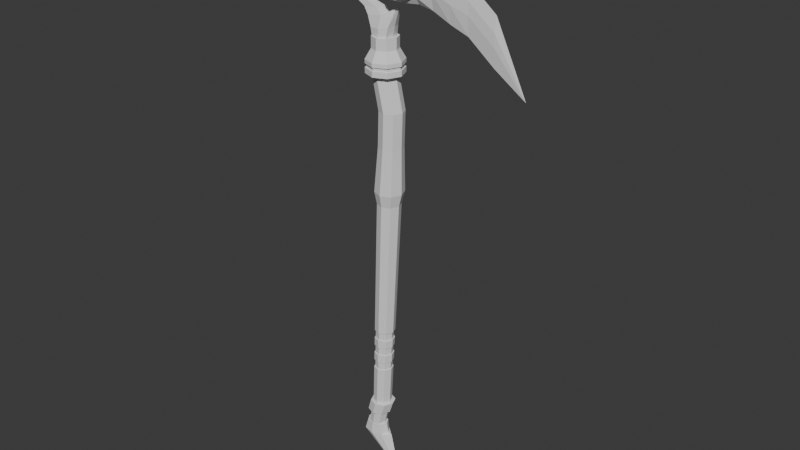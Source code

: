# Source: Scythe.blend  (saved by Blender 4.2.66; exported with 4.5.12 LTS)
import bpy
from mathutils import Matrix  # noqa: F401  (used for matrix-valued properties, if any)

bpy.ops.wm.read_factory_settings(use_empty=True)
scene = bpy.context.scene
scene.name = 'Scene'

# ---- collections
col_collection = bpy.data.collections.new('Collection'); scene.collection.children.link(col_collection)

# ---- world
world_world = bpy.data.worlds.new('World'); scene.world = world_world
world_world.use_nodes = True; world_world.node_tree.nodes.clear()
_N = world_world.node_tree.nodes; _L = world_world.node_tree.links
n0 = _N.new('ShaderNodeOutputWorld'); n0.name = 'World Output'; n0.location = (300, 300)
n1 = _N.new('ShaderNodeBackground'); n1.name = 'Background'; n1.location = (10, 300)
n1.inputs[0].default_value = (0.05088, 0.05088, 0.05088, 1.0)
_L.new(n1.outputs[0], n0.inputs[0])
n0.is_active_output = True
world_world.color = (0.05088, 0.05088, 0.05088)
world_world.sun_shadow_jitter_overblur = 0.0

# ---- meshes
me_cube_002 = bpy.data.meshes.new('Cube.002')
me_cube_002.from_pydata([(-0.2012, -0.2561, -0.3705), (-0.2601, -0.2562, -0.002738), (-0.2012, 0.2596, -0.3705), (-0.2601, 0.2597, -0.002738), (0.18, -0.2342, -0.3705), (0.2488, -0.2035, 0.05259), (0.18, 0.2376, -0.3705), (0.2488, 0.2069, 0.05259), (-0.3828, -0.2167, 0.2818), (-0.3828, 0.2201, 0.2818), (0.4064, -0.09209, 0.5113), (0.4064, 0.09554, 0.5113), (-0.00472, 0.2869, -0.4141), (0.003609, 0.3, 0.01174), (-0.00472, -0.2834, -0.4141), (0.003609, -0.2965, 0.01174), (0.03523, 0.2134, 0.3418), (0.03523, -0.2099, 0.3418), (-0.5473, -0.1599, 0.4678), (-0.5473, 0.1633, 0.4678), (-0.165, -0.1543, 0.5005), (-0.165, 0.1578, 0.5005), (-0.7967, -0.1286, 0.5927), (-0.7967, 0.1321, 0.5927), (-0.4144, -0.1438, 0.5927), (-0.4144, 0.1472, 0.5927), (-1.076, -0.1067, 0.7776), (-1.076, 0.1102, 0.7776), (-0.5846, -0.1039, 0.7776), (-0.5846, 0.1074, 0.7776), (-0.7808, -0.06865, 1.05), (-0.7808, 0.0721, 1.05), (-0.2894, -0.1092, 0.8455), (-0.2894, 0.1127, 0.8455), (-0.7808, -0.05899, 1.309), (-0.7808, 0.06245, 1.309), (0.05534, -0.06601, 1.287), (0.05534, 0.06946, 1.287), (-0.7808, -0.06387, 1.632), (-0.7808, 0.06732, 1.632), (-0.09056, -0.1893, 1.796), (-0.09056, 0.1928, 1.796), (1.077, 0.1611, 0.9799), (1.077, -0.1577, 0.9799), (1.141, 0.1556, 1.34), (1.141, -0.1522, 1.34), (-0.8385, -0.07481, 1.854), (-0.8385, 0.07826, 1.854), (-0.2894, -0.243, 2.037), (-0.2894, 0.2464, 2.037), (-0.7808, -0.1191, 2.311), (-0.7808, 0.1226, 2.311), (-0.4416, -0.446, 2.197), (-0.4416, 0.4494, 2.197), (0.7794, 0.1565, 1.645), (0.7794, -0.153, 1.645), (1.077, 0.2019, 2.037), (1.077, -0.1985, 2.037), (1.511, 0.1385, 1.198), (1.511, -0.135, 1.198), (1.511, 0.1405, 1.66), (1.511, -0.1371, 1.66), (2.038, -0.09262, 0.9599), (2.038, 0.09607, 0.9599), (2.038, 0.09607, 1.423), (2.038, -0.09262, 1.423), (2.569, 0.05317, 0.769), (2.569, -0.04972, 0.769), (2.569, 0.05317, 1.116), (2.569, -0.04972, 1.116), (-1.667, -0.09087, 1.924), (-1.667, 0.09433, 1.924), (-1.667, -0.04661, 2.304), (-1.667, 0.05006, 2.304), (-1.076, -0.07342, 1.924), (-1.371, -0.07839, 1.922), (-1.371, 0.08184, 1.922), (-1.076, 0.07687, 1.924), (-1.076, -0.06781, 2.447), (-1.371, -0.03713, 2.447), (-1.076, 0.07126, 2.447), (-1.371, 0.04058, 2.447), (-1.53, -0.02474, 2.854), (-1.786, -0.02269, 2.719), (-1.53, 0.02819, 2.854), (-1.786, 0.02615, 2.719), (-1.484, -0.1117, 1.056), (-1.484, 0.1152, 1.056), (-1.142, -0.07695, 1.302), (-1.142, 0.0804, 1.302), (-1.866, -0.05467, 1.762), (-1.866, 0.05813, 1.762), (-1.866, -0.03343, 2.443), (-1.866, 0.03689, 2.443), (-2.207, -0.1118, 1.937), (-2.207, 0.1153, 1.937), (-2.207, -0.06082, 2.443), (-2.207, 0.06427, 2.443), (-3.315, 0.001726, 1.937), (-2.682, -0.1721, 2.304), (-2.682, 0.1756, 2.304), (-1.491, -0.03108, 2.959), (-1.786, -0.02834, 2.959), (-1.491, 0.03454, 2.959), (-1.786, 0.03179, 2.959), (-2.337, 0.001726, 2.719), (-1.957, 0.03879, 2.88), (-1.957, -0.03534, 2.88), (-1.158, 0.001726, 2.719), (-1.362, 0.04085, 2.88), (-1.362, -0.03739, 2.88), (0.1659, -0.1203, 0.7559), (0.6212, -0.1599, 0.7559), (0.7789, -0.4357, 1.181), (0.4171, -0.3002, 1.164), (0.4171, 0.3036, 1.164), (0.7789, 0.4392, 1.181), (0.6212, 0.1634, 0.7559), (0.1659, 0.1238, 0.7559), (3.342, 0.05317, 0.153), (3.342, -0.04972, 0.153), (3.342, 0.05317, 0.5), (3.342, -0.04972, 0.5), (-0.2172, 0.001726, -0.4141), (-0.3097, 0.001726, -0.002738), (0.1953, 0.001726, -0.4141), (0.3074, 0.001726, 0.07074), (-0.3828, 0.001726, 0.2818), (0.4657, 0.001726, 0.5865), (0.03523, 0.001726, 0.3418), (0.000683, 0.001726, -0.4738), (-0.5473, 0.001726, 0.4678), (-0.165, 0.001726, 0.5005), (-0.7967, 0.001726, 0.5927), (-0.4144, 0.001726, 0.5927), (-1.264, 0.001726, 0.6968), (-0.5846, 0.001726, 0.7776), (-0.7808, 0.001726, 1.05), (-0.2894, 0.001726, 0.8455), (-0.7808, 0.001726, 1.309), (-0.7808, 0.001726, 1.632), (1.077, 0.001726, 0.7556), (-0.8385, 0.001726, 1.854), (0.2798, 0.001726, 2.246), (-0.7808, 0.001726, 2.311), (-0.4416, 0.001726, 2.197), (1.077, 0.001726, 2.456), (1.511, 0.001726, 0.6742), (1.511, 0.001726, 2.079), (2.038, 0.001726, 0.4366), (2.038, 0.001726, 1.841), (2.569, 0.001726, 0.2456), (2.569, 0.001726, 1.535), (-1.667, 0.001726, 1.924), (-1.667, 0.001726, 2.304), (-1.076, 0.001726, 2.447), (-1.371, 0.001726, 2.447), (-1.076, 0.001726, 1.924), (-1.371, 0.001726, 1.922), (-1.53, 0.001726, 2.854), (-1.786, 0.001726, 2.719), (-1.681, 0.001726, 0.8852), (-1.171, 0.001726, 1.493), (-1.864, 0.001726, 1.411), (-1.866, 0.001726, 2.443), (-2.207, 0.001726, 1.937), (-2.207, 0.001726, 2.443), (-2.682, 0.001726, 2.426), (-1.491, 0.001726, 2.959), (-1.786, 0.001726, 2.959), (-1.957, 0.001726, 2.88), (-1.362, 0.001726, 2.88), (0.1659, 0.001726, 0.7559), (0.6212, 0.001726, 0.7559), (3.342, 0.001726, -0.3703), (3.342, 0.001726, 0.9186), (4.263, 0.001726, -0.9919), (-0.7808, 0.06728, 1.18), (-0.117, 0.09108, 1.066), (-0.7808, -0.06382, 1.18), (-0.117, -0.08762, 1.066), (1.109, 0.1584, 1.16), (1.109, -0.1549, 1.16), (0.2915, 0.3454, 0.8883), (0.7001, 0.4757, 0.8966), (0.2915, -0.342, 0.8883), (0.7001, -0.4723, 0.8966), (-0.7808, 0.001726, 1.18), (-1.106, -0.1713, 2.005), (-1.048, -0.1713, 2.216), (-1.048, 0.1748, 2.216), (-1.106, 0.1748, 2.005), (-1.343, 0.1748, 2.158), (-1.343, -0.1713, 2.158), (0.1929, 0.001726, 1.336), (0.09075, 0.001726, 1.692), (0.9525, 0.001726, 1.373), (0.6996, 0.001726, 1.587), (0.4461, 0.001726, 1.344), (0.6993, 0.001726, 1.362)], [], [(123, 124, 3, 2), (12, 13, 7, 6), (125, 126, 5, 4), (14, 15, 1, 0), (130, 125, 4, 14), (15, 5, 10, 17), (129, 16, 21, 132), (13, 3, 9, 16), (126, 7, 11, 128), (124, 1, 8, 127), (7, 13, 16, 11), (128, 129, 17, 10), (1, 15, 17, 8), (123, 130, 14, 0), (4, 5, 15, 14), (2, 3, 13, 12), (18, 20, 24, 22), (127, 8, 18, 131), (8, 17, 20, 18), (16, 9, 19, 21), (25, 23, 27, 29), (21, 19, 23, 25), (131, 18, 22, 133), (132, 21, 25, 134), (136, 29, 33, 138), (133, 22, 26, 135), (134, 25, 29, 136), (22, 24, 28, 26), (178, 177, 35, 37), (26, 28, 32, 30), (29, 27, 31, 33), (135, 26, 30, 137), (37, 35, 39, 41), (187, 179, 34, 139), (186, 112, 43, 182), (179, 180, 36, 34), (195, 41, 54, 197), (139, 34, 86, 161), (194, 37, 41, 195), (34, 36, 40, 38), (60, 58, 44, 54), (184, 116, 44, 181), (199, 113, 45, 196), (173, 117, 42, 141), (158, 75, 70, 153), (38, 40, 48, 46), (41, 39, 47, 49), (140, 38, 46, 142), (145, 144, 50, 52), (143, 49, 53, 145), (46, 48, 52, 50), (49, 47, 51, 53), (48, 40, 55, 57), (143, 48, 57, 146), (41, 49, 56, 54), (141, 42, 58, 147), (146, 57, 61, 148), (56, 60, 54), (44, 58, 42, 181), (196, 197, 54, 44), (148, 61, 65, 150), (57, 55, 61), (59, 61, 55, 45), (43, 59, 45, 182), (63, 64, 68, 66), (58, 60, 64, 63), (61, 59, 62, 65), (147, 58, 63, 149), (151, 66, 119, 174), (149, 63, 66, 151), (65, 62, 67, 69), (150, 65, 69, 152), (154, 73, 93, 164), (75, 79, 72, 70), (156, 81, 73, 154), (81, 76, 71, 73), (47, 77, 192, 191), (80, 77, 76, 81), (144, 51, 80, 155), (156, 79, 83, 160), (77, 80, 192), (74, 78, 79, 75), (142, 46, 74, 157), (157, 74, 75, 158), (159, 84, 108), (80, 81, 85, 84), (79, 78, 82, 83), (155, 80, 84, 159), (161, 86, 88, 162), (34, 38, 88, 86), (39, 35, 87, 89), (140, 39, 89, 162), (93, 91, 95, 97), (70, 72, 92, 90), (153, 70, 90, 163), (73, 71, 91, 93), (94, 96, 99, 98), (164, 93, 97, 166), (90, 92, 96, 94), (163, 90, 94, 165), (98, 99, 167), (165, 94, 98), (97, 95, 98, 100), (166, 97, 100, 167), (168, 103, 104, 169), (83, 82, 101, 102), (169, 104, 106, 170), (84, 85, 104, 103), (105, 107, 170), (83, 102, 107, 105), (160, 83, 105), (104, 85, 105, 106), (108, 109, 171), (84, 103, 109, 108), (168, 101, 110, 171), (101, 82, 108, 110), (138, 33, 118, 172), (172, 118, 117, 173), (194, 36, 114, 198), (198, 114, 113, 199), (178, 37, 115, 183), (183, 115, 116, 184), (180, 32, 111, 185), (185, 111, 112, 186), (122, 120, 176), (69, 67, 120, 122), (152, 69, 122, 175), (66, 68, 121, 119), (68, 152, 175, 121), (174, 119, 176), (111, 172, 173, 112), (32, 138, 172, 111), (103, 168, 171, 109), (108, 171, 110), (85, 160, 105), (105, 170, 106), (102, 169, 170, 107), (101, 168, 169, 102), (96, 166, 167, 99), (95, 165, 98), (98, 167, 100), (91, 163, 165, 95), (92, 164, 166, 96), (71, 153, 163, 91), (38, 140, 162, 88), (87, 161, 162, 89), (78, 155, 159, 82), (82, 159, 108), (77, 157, 158, 76), (47, 142, 157, 77), (81, 156, 160, 85), (50, 144, 155, 78), (79, 156, 154, 72), (72, 154, 164, 92), (64, 150, 152, 68), (62, 149, 151, 67), (67, 151, 174, 120), (59, 147, 149, 62), (60, 148, 150, 64), (56, 146, 148, 60), (43, 141, 147, 59), (49, 143, 146, 56), (48, 143, 145, 52), (53, 51, 144, 145), (39, 140, 142, 47), (76, 158, 153, 71), (112, 173, 141, 43), (35, 139, 161, 87), (177, 187, 139, 35), (27, 135, 137, 31), (24, 134, 136, 28), (23, 133, 135, 27), (28, 136, 138, 32), (20, 132, 134, 24), (19, 131, 133, 23), (9, 127, 131, 19), (2, 12, 130, 123), (11, 16, 129, 128), (3, 124, 127, 9), (5, 126, 128, 10), (17, 129, 132, 20), (12, 6, 125, 130), (6, 7, 126, 125), (0, 1, 124, 123), (175, 122, 176), (121, 175, 176), (119, 121, 176), (120, 174, 176), (31, 137, 187, 177), (114, 185, 186, 113), (36, 180, 185, 114), (118, 183, 184, 117), (33, 178, 183, 118), (117, 184, 181, 42), (30, 32, 180, 179), (113, 186, 182, 45), (137, 30, 179, 187), (33, 31, 177, 178), (190, 191, 192), (188, 189, 193), (80, 51, 190, 192), (51, 47, 191, 190), (50, 78, 193, 189), (74, 46, 188, 193), (46, 50, 189, 188), (78, 74, 193), (115, 198, 199, 116), (37, 194, 198, 115), (45, 55, 197, 196), (116, 199, 196, 44), (36, 194, 195, 40), (40, 195, 197, 55)])
_uv = me_cube_002.uv_layers.new(name='UVMap')
_uv.uv.foreach_set('vector', [0.375, 0.125, 0.625, 0.125, 0.625, 0.25, 0.375, 0.25, 0.375, 0.4475, 0.625, 0.4475, 0.625, 0.5, 0.375, 0.5, 0.375, 0.625, 0.625, 0.625, 0.625, 0.75, 0.375, 0.75, 0.375, 0.8025, 0.625, 0.8025, 0.625, 1.0, 0.375, 1.0, 0.3225, 0.625, 0.375, 0.625, 0.375, 0.75, 0.3225, 0.75, 0.625, 0.8025, 0.625, 0.75, 0.625, 0.75, 0.625, 0.8025, 0.6775, 0.625, 0.6775, 0.5, 0.6775, 0.5, 0.6775, 0.625, 0.625, 0.4475, 0.625, 0.25, 0.625, 0.25, 0.625, 0.4475, 0.625, 0.625, 0.625, 0.5, 0.625, 0.5, 0.625, 0.625, 0.625, 0.125, 0.625, 0.0, 0.625, 0.0, 0.625, 0.125, 0.625, 0.5, 0.625, 0.4475, 0.625, 0.4475, 0.625, 0.5, 0.625, 0.625, 0.6775, 0.625, 0.6775, 0.75, 0.625, 0.75, 0.625, 1.0, 0.625, 0.8025, 0.625, 0.8025, 0.625, 1.0, 0.125, 0.625, 0.3225, 0.625, 0.3225, 0.75, 0.125, 0.75, 0.375, 0.75, 0.625, 0.75, 0.625, 0.8025, 0.375, 0.8025, 0.375, 0.25, 0.625, 0.25, 0.625, 0.4475, 0.375, 0.4475, 0.625, 1.0, 0.625, 0.8025, 0.625, 0.8025, 0.625, 1.0, 0.625, 0.125, 0.625, 0.0, 0.625, 0.0, 0.625, 0.125, 0.625, 1.0, 0.625, 0.8025, 0.625, 0.8025, 0.625, 1.0, 0.625, 0.4475, 0.625, 0.25, 0.625, 0.25, 0.625, 0.4475, 0.625, 0.4475, 0.625, 0.25, 0.625, 0.25, 0.625, 0.4475, 0.625, 0.4475, 0.625, 0.25, 0.625, 0.25, 0.625, 0.4475, 0.625, 0.125, 0.625, 0.0, 0.625, 0.0, 0.625, 0.125, 0.6775, 0.625, 0.6775, 0.5, 0.6775, 0.5, 0.6775, 0.625, 0.6775, 0.625, 0.6775, 0.5, 0.6775, 0.5, 0.6775, 0.625, 0.625, 0.125, 0.625, 0.0, 0.625, 0.0, 0.625, 0.125, 0.6775, 0.625, 0.6775, 0.5, 0.6775, 0.5, 0.6775, 0.625, 0.625, 1.0, 0.625, 0.8025, 0.625, 0.8025, 0.625, 1.0, 0.625, 0.4475, 0.625, 0.25, 0.625, 0.25, 0.625, 0.4475, 0.625, 1.0, 0.625, 0.8025, 0.625, 0.8025, 0.625, 1.0, 0.625, 0.4475, 0.625, 0.25, 0.625, 0.25, 0.625, 0.4475, 0.625, 0.125, 0.625, 0.0, 0.625, 0.0, 0.625, 0.125, 0.625, 0.4475, 0.625, 0.25, 0.625, 0.25, 0.625, 0.4475, 0.625, 0.125, 0.625, 0.0, 0.625, 0.0, 0.625, 0.125, 0.625, 0.8025, 0.625, 0.8025, 0.625, 0.8025, 0.625, 0.8025, 0.625, 1.0, 0.625, 0.8025, 0.625, 0.8025, 0.625, 1.0, 0.6775, 0.625, 0.6775, 0.5, 0.6775, 0.5, 0.6775, 0.625, 0.625, 0.125, 0.625, 0.0, 0.625, 0.0, 0.625, 0.125, 0.6775, 0.625, 0.6775, 0.5, 0.6775, 0.5, 0.6775, 0.625, 0.625, 1.0, 0.625, 0.8025, 0.625, 0.8025, 0.625, 1.0, 0.6775, 0.5, 0.6775, 0.5, 0.6775, 0.5, 0.625, 0.4475, 0.625, 0.4475, 0.625, 0.4475, 0.625, 0.4475, 0.625, 0.4475, 0.6775, 0.625, 0.6775, 0.75, 0.6775, 0.75, 0.6775, 0.625, 0.6775, 0.625, 0.6775, 0.5, 0.6775, 0.5, 0.6775, 0.625, 0.625, 0.125, 0.625, 0.0, 0.625, 0.0, 0.625, 0.125, 0.625, 1.0, 0.625, 0.8025, 0.625, 0.8025, 0.625, 1.0, 0.625, 0.4475, 0.625, 0.25, 0.625, 0.25, 0.625, 0.4475, 0.625, 0.125, 0.625, 0.0, 0.625, 0.0, 0.625, 0.125, 0.6775, 0.625, 0.875, 0.625, 0.875, 0.75, 0.6775, 0.75, 0.6775, 0.625, 0.6775, 0.5, 0.6775, 0.5, 0.6775, 0.625, 0.625, 1.0, 0.625, 0.8025, 0.625, 0.8025, 0.625, 1.0, 0.625, 0.4475, 0.625, 0.25, 0.625, 0.25, 0.625, 0.4475, 0.625, 0.8025, 0.625, 0.8025, 0.625, 0.8025, 0.625, 0.8025, 0.6775, 0.625, 0.6775, 0.75, 0.6775, 0.75, 0.6775, 0.625, 0.625, 0.4475, 0.625, 0.4475, 0.625, 0.4475, 0.625, 0.4475, 0.6775, 0.625, 0.6775, 0.5, 0.6775, 0.5, 0.6775, 0.625, 0.6775, 0.625, 0.6775, 0.75, 0.6775, 0.75, 0.6775, 0.625, 0.6775, 0.5, 0.6775, 0.5, 0.625, 0.4475, 0.6775, 0.5, 0.6775, 0.5, 0.6775, 0.5, 0.6775, 0.5, 0.6775, 0.625, 0.6775, 0.625, 0.6775, 0.5, 0.6775, 0.5, 0.6775, 0.625, 0.6775, 0.75, 0.6775, 0.75, 0.6775, 0.625, 0.6775, 0.75, 0.625, 0.8025, 0.6775, 0.75, 0.6775, 0.75, 0.6775, 0.75, 0.625, 0.8025, 0.6775, 0.75, 0.6775, 0.75, 0.6775, 0.75, 0.6775, 0.75, 0.6775, 0.75, 0.6775, 0.5, 0.6775, 0.5, 0.6775, 0.5, 0.6775, 0.5, 0.6775, 0.5, 0.6775, 0.5, 0.6775, 0.5, 0.6775, 0.5, 0.6775, 0.75, 0.6775, 0.75, 0.6775, 0.75, 0.6775, 0.75, 0.6775, 0.625, 0.6775, 0.5, 0.6775, 0.5, 0.6775, 0.625, 0.6775, 0.625, 0.6775, 0.5, 0.6775, 0.5, 0.6775, 0.625, 0.6775, 0.625, 0.6775, 0.5, 0.6775, 0.5, 0.6775, 0.625, 0.6775, 0.75, 0.6775, 0.75, 0.6775, 0.75, 0.6775, 0.75, 0.6775, 0.625, 0.6775, 0.75, 0.6775, 0.75, 0.6775, 0.625, 0.875, 0.625, 0.875, 0.5, 0.875, 0.5, 0.875, 0.625, 0.625, 1.0, 0.625, 1.0, 0.625, 1.0, 0.625, 1.0, 0.875, 0.625, 0.875, 0.5, 0.875, 0.5, 0.875, 0.625, 0.625, 0.25, 0.625, 0.25, 0.625, 0.25, 0.625, 0.25, 0.625, 0.25, 0.625, 0.25, 0.625, 0.25, 0.625, 0.25, 0.625, 0.25, 0.625, 0.25, 0.625, 0.25, 0.625, 0.25, 0.875, 0.625, 0.875, 0.5, 0.875, 0.5, 0.875, 0.625, 0.875, 0.625, 0.875, 0.75, 0.875, 0.75, 0.875, 0.625, 0.625, 0.25, 0.625, 0.25, 0.625, 0.25, 0.625, 1.0, 0.625, 1.0, 0.625, 1.0, 0.625, 1.0, 0.625, 0.125, 0.625, 0.0, 0.625, 0.0, 0.625, 0.125, 0.625, 0.125, 0.625, 0.0, 0.625, 0.0, 0.625, 0.125, 0.875, 0.625, 0.875, 0.5, 0.875, 0.625, 0.625, 0.25, 0.625, 0.25, 0.625, 0.25, 0.625, 0.25, 0.625, 1.0, 0.625, 1.0, 0.625, 1.0, 0.625, 1.0, 0.875, 0.625, 0.875, 0.5, 0.875, 0.5, 0.875, 0.625, 0.625, 0.125, 0.625, 0.0, 0.625, 0.0, 0.625, 0.125, 0.625, 1.0, 0.625, 1.0, 0.625, 1.0, 0.625, 1.0, 0.625, 0.25, 0.625, 0.25, 0.625, 0.25, 0.625, 0.25, 0.625, 0.125, 0.625, 0.25, 0.625, 0.25, 0.625, 0.125, 0.625, 0.25, 0.625, 0.25, 0.625, 0.25, 0.625, 0.25, 0.625, 1.0, 0.625, 1.0, 0.625, 1.0, 0.625, 1.0, 0.625, 0.125, 0.625, 0.0, 0.625, 0.0, 0.625, 0.125, 0.625, 0.25, 0.625, 0.25, 0.625, 0.25, 0.625, 0.25, 0.625, 1.0, 0.625, 1.0, 0.625, 1.0, 0.625, 1.0, 0.875, 0.625, 0.875, 0.5, 0.875, 0.5, 0.875, 0.625, 0.625, 1.0, 0.625, 1.0, 0.625, 1.0, 0.625, 1.0, 0.625, 0.125, 0.625, 0.0, 0.625, 0.0, 0.625, 0.125, 0.625, 0.0, 0.625, 0.0, 0.625, 0.125, 0.625, 0.125, 0.625, 0.0, 0.625, 0.125, 0.625, 0.25, 0.625, 0.25, 0.625, 0.25, 0.625, 0.25, 0.875, 0.625, 0.875, 0.5, 0.875, 0.5, 0.875, 0.625, 0.875, 0.625, 0.875, 0.5, 0.875, 0.5, 0.875, 0.625, 0.625, 1.0, 0.625, 1.0, 0.625, 1.0, 0.625, 1.0, 0.875, 0.625, 0.875, 0.5, 0.875, 0.5, 0.875, 0.625, 0.625, 0.25, 0.625, 0.25, 0.625, 0.25, 0.625, 0.25, 0.875, 0.75, 0.875, 0.75, 0.875, 0.625, 0.625, 1.0, 0.625, 1.0, 0.625, 1.0, 0.625, 1.0, 0.875, 0.625, 0.875, 0.75, 0.875, 0.625, 0.625, 0.25, 0.625, 0.25, 0.625, 0.25, 0.625, 0.25, 0.875, 0.5, 0.875, 0.5, 0.875, 0.625, 0.625, 0.25, 0.625, 0.25, 0.625, 0.25, 0.625, 0.25, 0.875, 0.625, 0.875, 0.75, 0.875, 0.75, 0.875, 0.625, 0.625, 1.0, 0.625, 1.0, 0.625, 1.0, 0.625, 1.0, 0.6775, 0.625, 0.6775, 0.5, 0.6775, 0.5, 0.6775, 0.625, 0.6775, 0.625, 0.6775, 0.5, 0.6775, 0.5, 0.6775, 0.625, 0.6775, 0.625, 0.6775, 0.75, 0.6775, 0.75, 0.6775, 0.625, 0.6775, 0.625, 0.6775, 0.75, 0.6775, 0.75, 0.6775, 0.625, 0.625, 0.4475, 0.625, 0.4475, 0.625, 0.4475, 0.625, 0.4475, 0.625, 0.4475, 0.625, 0.4475, 0.625, 0.4475, 0.625, 0.4475, 0.625, 0.8025, 0.625, 0.8025, 0.625, 0.8025, 0.625, 0.8025, 0.625, 0.8025, 0.625, 0.8025, 0.625, 0.8025, 0.625, 0.8025, 0.6775, 0.75, 0.6775, 0.75, 0.6775, 0.75, 0.6775, 0.75, 0.6775, 0.75, 0.6775, 0.75, 0.6775, 0.75, 0.6775, 0.625, 0.6775, 0.75, 0.6775, 0.75, 0.6775, 0.625, 0.6775, 0.5, 0.6775, 0.5, 0.6775, 0.5, 0.6775, 0.5, 0.6775, 0.5, 0.6775, 0.625, 0.6775, 0.625, 0.6775, 0.5, 0.6775, 0.625, 0.6775, 0.5, 0.6775, 0.625, 0.6775, 0.75, 0.6775, 0.625, 0.6775, 0.625, 0.6775, 0.75, 0.6775, 0.75, 0.6775, 0.625, 0.6775, 0.625, 0.6775, 0.75, 0.875, 0.5, 0.875, 0.625, 0.875, 0.625, 0.875, 0.5, 0.875, 0.625, 0.875, 0.625, 0.875, 0.75, 0.875, 0.5, 0.875, 0.625, 0.875, 0.5, 0.875, 0.625, 0.875, 0.625, 0.875, 0.5, 0.875, 0.75, 0.875, 0.625, 0.875, 0.625, 0.875, 0.75, 0.875, 0.75, 0.875, 0.625, 0.875, 0.625, 0.875, 0.75, 0.875, 0.75, 0.875, 0.625, 0.875, 0.625, 0.875, 0.75, 0.625, 0.25, 0.625, 0.125, 0.625, 0.25, 0.625, 0.125, 0.625, 0.125, 0.625, 0.25, 0.625, 0.25, 0.625, 0.125, 0.625, 0.125, 0.625, 0.25, 0.875, 0.75, 0.875, 0.625, 0.875, 0.625, 0.875, 0.75, 0.625, 0.25, 0.625, 0.125, 0.625, 0.125, 0.625, 0.25, 0.625, 0.0, 0.625, 0.125, 0.625, 0.125, 0.625, 0.0, 0.625, 0.25, 0.625, 0.125, 0.625, 0.125, 0.625, 0.25, 0.875, 0.75, 0.875, 0.625, 0.875, 0.625, 0.875, 0.75, 0.875, 0.75, 0.875, 0.625, 0.875, 0.75, 0.625, 0.25, 0.625, 0.125, 0.625, 0.125, 0.625, 0.25, 0.625, 0.25, 0.625, 0.125, 0.625, 0.125, 0.625, 0.25, 0.875, 0.5, 0.875, 0.625, 0.875, 0.625, 0.875, 0.5, 0.875, 0.75, 0.875, 0.625, 0.875, 0.625, 0.875, 0.75, 0.875, 0.75, 0.875, 0.625, 0.875, 0.625, 0.875, 0.75, 0.875, 0.75, 0.875, 0.625, 0.875, 0.625, 0.875, 0.75, 0.6775, 0.5, 0.6775, 0.625, 0.6775, 0.625, 0.6775, 0.5, 0.6775, 0.75, 0.6775, 0.625, 0.6775, 0.625, 0.6775, 0.75, 0.6775, 0.75, 0.6775, 0.625, 0.6775, 0.625, 0.6775, 0.75, 0.6775, 0.75, 0.6775, 0.625, 0.6775, 0.625, 0.6775, 0.75, 0.6775, 0.5, 0.6775, 0.625, 0.6775, 0.625, 0.6775, 0.5, 0.6775, 0.5, 0.6775, 0.625, 0.6775, 0.625, 0.6775, 0.5, 0.6775, 0.75, 0.6775, 0.625, 0.6775, 0.625, 0.6775, 0.75, 0.6775, 0.5, 0.6775, 0.625, 0.6775, 0.625, 0.6775, 0.5, 0.6775, 0.75, 0.6775, 0.625, 0.6775, 0.625, 0.6775, 0.75, 0.6775, 0.5, 0.875, 0.5, 0.875, 0.625, 0.6775, 0.625, 0.625, 0.25, 0.625, 0.125, 0.625, 0.125, 0.625, 0.25, 0.625, 0.25, 0.625, 0.125, 0.625, 0.125, 0.625, 0.25, 0.6775, 0.75, 0.6775, 0.625, 0.6775, 0.625, 0.6775, 0.75, 0.625, 0.25, 0.625, 0.125, 0.625, 0.125, 0.625, 0.25, 0.625, 0.25, 0.625, 0.125, 0.625, 0.125, 0.625, 0.25, 0.625, 0.25, 0.625, 0.125, 0.625, 0.125, 0.625, 0.25, 0.6775, 0.75, 0.6775, 0.625, 0.6775, 0.625, 0.6775, 0.75, 0.625, 0.25, 0.625, 0.125, 0.625, 0.125, 0.625, 0.25, 0.6775, 0.75, 0.6775, 0.625, 0.6775, 0.625, 0.6775, 0.75, 0.6775, 0.75, 0.6775, 0.625, 0.6775, 0.625, 0.6775, 0.75, 0.625, 0.25, 0.625, 0.125, 0.625, 0.125, 0.625, 0.25, 0.625, 0.25, 0.625, 0.125, 0.625, 0.125, 0.625, 0.25, 0.125, 0.5, 0.3225, 0.5, 0.3225, 0.625, 0.125, 0.625, 0.625, 0.5, 0.6775, 0.5, 0.6775, 0.625, 0.625, 0.625, 0.625, 0.25, 0.625, 0.125, 0.625, 0.125, 0.625, 0.25, 0.625, 0.75, 0.625, 0.625, 0.625, 0.625, 0.625, 0.75, 0.6775, 0.75, 0.6775, 0.625, 0.6775, 0.625, 0.6775, 0.75, 0.3225, 0.5, 0.375, 0.5, 0.375, 0.625, 0.3225, 0.625, 0.375, 0.5, 0.625, 0.5, 0.625, 0.625, 0.375, 0.625, 0.375, 0.0, 0.625, 0.0, 0.625, 0.125, 0.375, 0.125, 0.6775, 0.625, 0.6775, 0.75, 0.6775, 0.625, 0.6775, 0.5, 0.6775, 0.625, 0.6775, 0.5, 0.6775, 0.5, 0.6775, 0.5, 0.6775, 0.5, 0.6775, 0.75, 0.6775, 0.625, 0.6775, 0.75, 0.625, 0.25, 0.625, 0.125, 0.625, 0.125, 0.625, 0.25, 0.625, 0.8025, 0.625, 0.8025, 0.625, 0.8025, 0.625, 0.8025, 0.625, 0.8025, 0.625, 0.8025, 0.625, 0.8025, 0.625, 0.8025, 0.625, 0.4475, 0.625, 0.4475, 0.625, 0.4475, 0.625, 0.4475, 0.625, 0.4475, 0.625, 0.4475, 0.625, 0.4475, 0.625, 0.4475, 0.625, 0.4475, 0.625, 0.4475, 0.625, 0.4475, 0.625, 0.4475, 0.625, 1.0, 0.625, 0.8025, 0.625, 0.8025, 0.625, 1.0, 0.625, 0.8025, 0.625, 0.8025, 0.625, 0.8025, 0.625, 0.8025, 0.625, 0.125, 0.625, 0.0, 0.625, 0.0, 0.625, 0.125, 0.625, 0.4475, 0.625, 0.25, 0.625, 0.25, 0.625, 0.4475, 0.625, 0.25, 0.625, 0.25, 0.625, 0.25, 0.625, 1.0, 0.625, 1.0, 0.625, 1.0, 0.875, 0.5, 0.875, 0.5, 0.875, 0.5, 0.875, 0.5, 0.625, 0.25, 0.625, 0.25, 0.625, 0.25, 0.625, 0.25, 0.875, 0.75, 0.875, 0.75, 0.875, 0.75, 0.875, 0.75, 0.625, 0.0, 0.625, 0.0, 0.625, 0.0, 0.625, 0.0, 0.625, 1.0, 0.625, 1.0, 0.625, 1.0, 0.625, 1.0, 0.625, 1.0, 0.625, 1.0, 0.625, 1.0, 0.6775, 0.5, 0.6775, 0.625, 0.6775, 0.625, 0.6775, 0.5, 0.6775, 0.5, 0.6775, 0.625, 0.6775, 0.625, 0.6775, 0.5, 0.6775, 0.75, 0.6775, 0.75, 0.6775, 0.625, 0.6775, 0.625, 0.6775, 0.5, 0.6775, 0.625, 0.6775, 0.625, 0.6775, 0.5, 0.6775, 0.75, 0.6775, 0.625, 0.6775, 0.625, 0.6775, 0.75, 0.6775, 0.75, 0.6775, 0.625, 0.6775, 0.625, 0.6775, 0.75])
me_cube_002.update()
me_circle = bpy.data.meshes.new('Circle')
me_circle.from_pydata([(0.0, 0.5292, -0.4016), (-0.3742, 0.3742, -0.4016), (-0.5292, 4.948e-09, -0.4016), (-0.3742, -0.3742, -0.4016), (0.0, -0.5292, -0.4016), (0.3742, -0.3742, -0.4016), (0.5292, 4.948e-09, -0.4016), (0.3742, 0.3742, -0.4016), (0.0, 0.5292, -0.03167), (-0.3742, 0.3742, -0.03167), (-0.5292, 4.948e-09, -0.03167), (-0.3742, -0.3742, -0.03167), (0.0, -0.5292, -0.03167), (0.3742, -0.3742, -0.03167), (0.5292, 4.948e-09, -0.03167), (0.3742, 0.3742, -0.03167), (0.0, 0.3657, 0.2525), (-0.2586, 0.2586, 0.2525), (-0.3657, 4.948e-09, 0.2525), (-0.2586, -0.2586, 0.2525), (0.0, -0.3657, 0.2525), (0.2586, -0.2586, 0.2525), (0.3657, 4.948e-09, 0.2525), (0.2586, 0.2586, 0.2525), (0.0, 0.3657, 0.5752), (-0.2586, 0.2586, 0.5752), (-0.3657, 4.948e-09, 0.5752), (-0.2586, -0.2586, 0.5752), (0.0, -0.3657, 0.5752), (0.2586, -0.2586, 0.5752), (0.3657, 4.948e-09, 0.5752), (0.2586, 0.2586, 0.5752), (0.0, 0.3285, 0.5752), (-0.2323, 0.2323, 0.5752), (-0.3285, 5.32e-09, 0.5752), (-0.2323, -0.2323, 0.5752), (0.0, -0.3285, 0.5752), (0.2323, -0.2323, 0.5752), (0.3285, 5.32e-09, 0.5752), (0.2323, 0.2323, 0.5752), (2.98e-08, 4.877e-09, 0.496), (-0.5292, 4.948e-09, -0.1403), (-0.3742, 0.3742, -0.1403), (-0.3742, 0.3742, -0.249), (0.0, -0.5292, -0.249), (0.0, -0.5292, -0.1403), (-0.3742, -0.3742, -0.1403), (-0.3742, -0.3742, -0.249), (-0.5292, 4.948e-09, -0.249), (0.5292, 4.948e-09, -0.249), (0.5292, 4.948e-09, -0.1403), (0.3742, 0.3742, -0.1403), (0.3742, 0.3742, -0.249), (0.3742, -0.3742, -0.1403), (0.3742, -0.3742, -0.249), (0.0, 0.5292, -0.249), (0.0, 0.5292, -0.1403), (0.3475, -0.3475, -0.1442), (0.3475, -0.3475, -0.2451), (0.3475, 0.3475, -0.1442), (0.3475, 0.3475, -0.2451), (0.4914, 4.943e-09, -0.2451), (0.4914, 4.943e-09, -0.1442), (-0.4914, 4.943e-09, -0.1442), (-0.4914, 4.943e-09, -0.2451), (-0.3475, 0.3475, -0.2451), (-0.3475, 0.3475, -0.1442), (0.0, -0.4914, -0.1442), (0.0, -0.4914, -0.2451), (-0.3475, -0.3475, -0.2451), (-0.3475, -0.3475, -0.1442), (0.0, 0.4914, -0.2451), (0.0, 0.4914, -0.1442), (-2.98e-08, 1.233e-08, -0.4016)], [], [(45, 12, 11, 46), (41, 10, 9, 42), (51, 15, 14, 50), (53, 13, 12, 45), (46, 11, 10, 41), (42, 9, 8, 56), (56, 8, 15, 51), (50, 14, 13, 53), (15, 23, 22, 14), (13, 21, 20, 12), (11, 19, 18, 10), (9, 17, 16, 8), (8, 16, 23, 15), (14, 22, 21, 13), (12, 20, 19, 11), (10, 18, 17, 9), (18, 26, 25, 17), (23, 31, 30, 22), (21, 29, 28, 20), (19, 27, 26, 18), (17, 25, 24, 16), (16, 24, 31, 23), (22, 30, 29, 21), (20, 28, 27, 19), (24, 32, 39, 31), (30, 38, 37, 29), (28, 36, 35, 27), (26, 34, 33, 25), (31, 39, 38, 30), (29, 37, 36, 28), (27, 35, 34, 26), (25, 33, 32, 24), (35, 40, 34), (33, 40, 32), (32, 40, 39), (38, 40, 37), (36, 40, 35), (34, 40, 33), (39, 40, 38), (37, 40, 36), (6, 49, 54, 5), (51, 59, 72, 56), (0, 55, 52, 7), (52, 60, 61, 49), (1, 43, 55, 0), (55, 71, 60, 52), (3, 47, 48, 2), (45, 67, 57, 53), (5, 54, 44, 4), (53, 57, 62, 50), (7, 52, 49, 6), (54, 58, 68, 44), (2, 48, 43, 1), (46, 70, 67, 45), (4, 44, 47, 3), (49, 61, 58, 54), (61, 62, 57, 58), (71, 72, 59, 60), (65, 66, 72, 71), (69, 70, 63, 64), (58, 57, 67, 68), (60, 59, 62, 61), (64, 63, 66, 65), (68, 67, 70, 69), (50, 62, 59, 51), (43, 65, 71, 55), (48, 64, 65, 43), (56, 72, 66, 42), (42, 66, 63, 41), (47, 69, 64, 48), (44, 68, 69, 47), (41, 63, 70, 46), (3, 73, 4), (1, 73, 2), (6, 73, 7), (4, 73, 5), (2, 73, 3), (0, 73, 1), (7, 73, 0), (5, 73, 6)])
_uv = me_circle.uv_layers.new(name='UVMap')
_uv.uv.foreach_set('vector', [0.0, 0.0, 0.0, 0.0, 0.0, 0.0, 0.0, 0.0, 0.0, 0.0, 0.0, 0.0, 0.0, 0.0, 0.0, 0.0, 0.0, 0.0, 0.0, 0.0, 0.0, 0.0, 0.0, 0.0, 0.0, 0.0, 0.0, 0.0, 0.0, 0.0, 0.0, 0.0, 0.0, 0.0, 0.0, 0.0, 0.0, 0.0, 0.0, 0.0, 0.0, 0.0, 0.0, 0.0, 0.0, 0.0, 0.0, 0.0, 0.0, 0.0, 0.0, 0.0, 0.0, 0.0, 0.0, 0.0, 0.0, 0.0, 0.0, 0.0, 0.0, 0.0, 0.0, 0.0, 0.0, 0.0, 0.0, 0.0, 0.0, 0.0, 0.0, 0.0, 0.0, 0.0, 0.0, 0.0, 0.0, 0.0, 0.0, 0.0, 0.0, 0.0, 0.0, 0.0, 0.0, 0.0, 0.0, 0.0, 0.0, 0.0, 0.0, 0.0, 0.0, 0.0, 0.0, 0.0, 0.0, 0.0, 0.0, 0.0, 0.0, 0.0, 0.0, 0.0, 0.0, 0.0, 0.0, 0.0, 0.0, 0.0, 0.0, 0.0, 0.0, 0.0, 0.0, 0.0, 0.0, 0.0, 0.0, 0.0, 0.0, 0.0, 0.0, 0.0, 0.0, 0.0, 0.0, 0.0, 0.0, 0.0, 0.0, 0.0, 0.0, 0.0, 0.0, 0.0, 0.0, 0.0, 0.0, 0.0, 0.0, 0.0, 0.0, 0.0, 0.0, 0.0, 0.0, 0.0, 0.0, 0.0, 0.0, 0.0, 0.0, 0.0, 0.0, 0.0, 0.0, 0.0, 0.0, 0.0, 0.0, 0.0, 0.0, 0.0, 0.0, 0.0, 0.0, 0.0, 0.0, 0.0, 0.0, 0.0, 0.0, 0.0, 0.0, 0.0, 0.0, 0.0, 0.0, 0.0, 0.0, 0.0, 0.0, 0.0, 0.0, 0.0, 0.0, 0.0, 0.0, 0.0, 0.0, 0.0, 0.0, 0.0, 0.0, 0.0, 0.0, 0.0, 0.0, 0.0, 0.0, 0.0, 0.0, 0.0, 0.0, 0.0, 0.0, 0.0, 0.0, 0.0, 0.0, 0.0, 0.0, 0.0, 0.0, 0.0, 0.0, 0.0, 0.0, 0.0, 0.0, 0.0, 0.0, 0.0, 0.0, 0.0, 0.0, 0.0, 0.0, 0.0, 0.0, 0.0, 0.0, 0.0, 0.0, 0.0, 0.0, 0.0, 0.0, 0.0, 0.0, 0.0, 0.0, 0.0, 0.0, 0.0, 0.0, 0.0, 0.0, 0.0, 0.0, 0.0, 0.0, 0.0, 0.0, 0.0, 0.0, 0.0, 0.0, 0.0, 0.0, 0.0, 0.0, 0.0, 0.0, 0.0, 0.0, 0.0, 0.0, 0.0, 0.0, 0.0, 0.0, 0.0, 0.0, 0.0, 0.0, 0.0, 0.0, 0.0, 0.0, 0.0, 0.0, 0.0, 0.0, 0.0, 0.0, 0.0, 0.0, 0.0, 0.0, 0.0, 0.0, 0.0, 0.0, 0.0, 0.0, 0.0, 0.0, 0.0, 0.0, 0.0, 0.0, 0.0, 0.0, 0.0, 0.0, 0.0, 0.0, 0.0, 0.0, 0.0, 0.0, 0.0, 0.0, 0.0, 0.0, 0.0, 0.0, 0.0, 0.0, 0.0, 0.0, 0.0, 0.0, 0.0, 0.0, 0.0, 0.0, 0.0, 0.0, 0.0, 0.0, 0.0, 0.0, 0.0, 0.0, 0.0, 0.0, 0.0, 0.0, 0.0, 0.0, 0.0, 0.0, 0.0, 0.0, 0.0, 0.0, 0.0, 0.0, 0.0, 0.0, 0.0, 0.0, 0.0, 0.0, 0.0, 0.0, 0.0, 0.0, 0.0, 0.0, 0.0, 0.0, 0.0, 0.0, 0.0, 0.0, 0.0, 0.0, 0.0, 0.0, 0.0, 0.0, 0.0, 0.0, 0.0, 0.0, 0.0, 0.0, 0.0, 0.0, 0.0, 0.0, 0.0, 0.0, 0.0, 0.0, 0.0, 0.0, 0.0, 0.0, 0.0, 0.0, 0.0, 0.0, 0.0, 0.0, 0.0, 0.0, 0.0, 0.0, 0.0, 0.0, 0.0, 0.0, 0.0, 0.0, 0.0, 0.0, 0.0, 0.0, 0.0, 0.0, 0.0, 0.0, 0.0, 0.0, 0.0, 0.0, 0.0, 0.0, 0.0, 0.0, 0.0, 0.0, 0.0, 0.0, 0.0, 0.0, 0.0, 0.0, 0.0, 0.0, 0.0, 0.0, 0.0, 0.0, 0.0, 0.0, 0.0, 0.0, 0.0, 0.0, 0.0, 0.0, 0.0, 0.0, 0.0, 0.0, 0.0, 0.0, 0.0, 0.0, 0.0, 0.0, 0.0, 0.0, 0.0, 0.0, 0.0, 0.0, 0.0, 0.0, 0.0, 0.0, 0.0, 0.0, 0.0, 0.0, 0.0, 0.0, 0.0, 0.0, 0.0, 0.0, 0.0, 0.0, 0.0, 0.0, 0.0, 0.0, 0.0, 0.0, 0.0, 0.0, 0.0, 0.0, 0.0, 0.0, 0.0, 0.0, 0.0, 0.0, 0.0, 0.0, 0.0, 0.0, 0.0, 0.0, 0.0, 0.0, 0.0, 0.0, 0.0, 0.0, 0.0, 0.0, 0.0, 0.0, 0.0, 0.0, 0.0, 0.0, 0.0, 0.0, 0.0, 0.0, 0.0, 0.0, 0.0, 0.0, 0.0, 0.0, 0.0, 0.0, 0.0, 0.0, 0.0, 0.0, 0.0, 0.0, 0.0, 0.0, 0.0, 0.0, 0.0, 0.0, 0.0, 0.0, 0.0, 0.0, 0.0, 0.0, 0.0, 0.0, 0.0, 0.0, 0.0, 0.0, 0.0, 0.0, 0.0, 0.0, 0.0, 0.0, 0.0, 0.0, 0.0, 0.0, 0.0, 0.0, 0.0, 0.0, 0.0, 0.0, 0.0, 0.0, 0.0, 0.0, 0.0, 0.0, 0.0, 0.0, 0.0, 0.0, 0.0, 0.0, 0.0, 0.0, 0.0, 0.0, 0.0, 0.0, 0.0, 0.0, 0.0, 0.0, 0.0, 0.0, 0.0, 0.0, 0.0, 0.0, 0.0, 0.0, 0.0, 0.0, 0.0, 0.0, 0.0, 0.0, 0.0, 0.0, 0.0, 0.0, 0.0])
me_circle.update()
me_circle_001 = bpy.data.meshes.new('Circle.001')
me_circle_001.from_pydata([(-0.3876, 0.2534, -0.9143), (-0.5668, 0.1792, -0.9143), (-0.641, -5.012e-08, -0.9143), (-0.5668, -0.1792, -0.9143), (-0.3876, -0.2534, -0.9143), (-0.2085, -0.1792, -0.9143), (-0.1343, -5.012e-08, -0.9143), (-0.2085, 0.1792, -0.9143), (-0.1906, 0.2675, -0.01714), (-0.3807, 0.1885, -0.02041), (-0.4587, -1.227e-07, -0.02019), (-0.3807, -0.1885, -0.02041), (-0.1906, -0.2675, -0.01714), (0.001892, -0.1901, -0.01238), (0.0817, -1.235e-07, -0.01107), (0.001892, 0.1901, -0.01238), (0.1757, 0.3494, 8.201), (-0.07138, 0.247, 8.201), (-0.1737, -1.447e-07, 8.201), (-0.07138, -0.247, 8.201), (0.1757, -0.3494, 8.201), (0.4227, -0.247, 8.201), (0.525, -1.447e-07, 8.201), (0.4227, 0.247, 8.201), (-0.01535, 0.3494, 10.21), (-0.2624, 0.247, 10.21), (-0.3647, -1.447e-07, 10.21), (-0.2624, -0.247, 10.21), (-0.01535, -0.3494, 10.21), (0.2317, -0.247, 10.21), (0.334, -1.447e-07, 10.21), (0.2317, 0.247, 10.21), (-0.03841, -0.247, 9.208), (0.2086, -0.3494, 9.208), (-0.03841, 0.247, 9.208), (-0.1407, -1.447e-07, 9.208), (0.558, -1.447e-07, 9.208), (0.4557, 0.247, 9.208), (0.4557, -0.247, 9.208), (0.2086, 0.3494, 9.208), (0.5309, -1.387e-07, 6.893), (0.4097, 0.292, 6.893), (0.1173, -0.4126, 6.892), (0.4097, -0.292, 6.893), (-0.2955, -1.386e-07, 6.891), (-0.1747, -0.2916, 6.891), (0.1173, 0.4126, 6.892), (-0.1747, 0.2916, 6.891), (0.337, 0.2355, 6.528), (0.337, -0.2355, 6.528), (-0.1344, -0.2351, 6.526), (-0.1344, 0.2351, 6.526), (0.4347, -1.404e-07, 6.528), (0.1011, -0.3327, 6.527), (-0.2318, -1.402e-07, 6.526), (0.1011, 0.3327, 6.527), (0.064, 0.1985, 1.2), (0.064, -0.1985, 1.2), (-0.335, -0.1971, 1.193), (-0.335, 0.1971, 1.193), (0.1471, -1.266e-07, 1.201), (-0.1365, -0.2796, 1.196), (-0.4166, -1.26e-07, 1.193), (-0.1365, 0.2796, 1.196), (0.2155, -1.299e-07, 2.468), (-0.08005, -0.2922, 2.464), (-0.3727, -1.294e-07, 2.461), (-0.08005, 0.2922, 2.464), (0.1289, 0.2073, 2.467), (0.1289, -0.2073, 2.467), (-0.2873, -0.2061, 2.461), (-0.2873, 0.2061, 2.461), (0.1159, 0.2056, 2.213), (0.103, 0.2038, 1.96), (0.08997, 0.2021, 1.707), (0.07699, 0.2003, 1.453), (0.1159, -0.2056, 2.213), (0.103, -0.2038, 1.96), (0.08997, -0.2021, 1.707), (0.07699, -0.2003, 1.453), (-0.2969, -0.2043, 2.208), (-0.3064, -0.2025, 1.954), (-0.3159, -0.2007, 1.7), (-0.3255, -0.1989, 1.447), (-0.2969, 0.2043, 2.208), (-0.3064, 0.2025, 1.954), (-0.3159, 0.2007, 1.7), (-0.3255, 0.1989, 1.447), (0.1608, -1.273e-07, 1.454), (0.1745, -1.279e-07, 1.708), (0.1882, -1.286e-07, 1.961), (0.2018, -1.292e-07, 2.214), (-0.1252, -0.2821, 1.449), (-0.1139, -0.2846, 1.703), (-0.1026, -0.2872, 1.956), (-0.09135, -0.2897, 2.21), (-0.4078, -1.267e-07, 1.447), (-0.399, -1.273e-07, 1.7), (-0.3903, -1.28e-07, 1.954), (-0.3815, -1.287e-07, 2.208), (-0.1252, 0.2821, 1.449), (-0.1139, 0.2846, 1.703), (-0.1026, 0.2872, 1.956), (-0.09135, 0.2897, 2.21), (0.05764, 0.1793, 1.453), (0.04602, 0.1777, 1.2), (0.05764, -0.1793, 1.453), (0.04602, -0.1777, 1.2), (-0.3026, -0.178, 1.447), (-0.3111, -0.1764, 1.193), (-0.3026, 0.178, 1.447), (-0.3111, 0.1764, 1.193), (-0.3842, -1.272e-07, 1.193), (-0.1335, -0.2502, 1.196), (0.1204, -1.277e-07, 1.201), (-0.1335, 0.2502, 1.196), (0.1694, -1.301e-07, 2.214), (0.1816, -1.306e-07, 2.468), (-0.09303, -0.2593, 2.21), (-0.08292, -0.2616, 2.464), (-0.3527, -1.296e-07, 2.208), (-0.3448, -1.302e-07, 2.461), (-0.09303, 0.2593, 2.21), (-0.08292, 0.2616, 2.464), (-0.2684, 0.1845, 2.461), (-0.2684, -0.1845, 2.461), (0.1041, -0.1856, 2.467), (0.1041, 0.1856, 2.467), (0.0925, 0.184, 2.213), (0.08088, 0.1824, 1.96), (0.06926, 0.1809, 1.707), (0.0925, -0.184, 2.213), (0.08088, -0.1824, 1.96), (0.06926, -0.1809, 1.707), (-0.277, -0.1829, 2.208), (-0.2855, -0.1813, 1.954), (-0.2941, -0.1797, 1.7), (-0.277, 0.1829, 2.208), (-0.2855, 0.1813, 1.954), (-0.2941, 0.1797, 1.7), (0.1327, -1.283e-07, 1.454), (0.1449, -1.289e-07, 1.708), (0.1572, -1.295e-07, 1.961), (-0.1234, -0.2525, 1.449), (-0.1133, -0.2548, 1.703), (-0.1031, -0.257, 1.956), (-0.3763, -1.278e-07, 1.447), (-0.3684, -1.284e-07, 1.7), (-0.3606, -1.29e-07, 1.954), (-0.1234, 0.2525, 1.449), (-0.1133, 0.2548, 1.703), (-0.1031, 0.257, 1.956), (-0.07887, -0.1859, -0.3586), (-0.001214, -9.531e-08, -0.3578), (-0.4521, -0.1849, -0.3636), (-0.2662, -0.2621, -0.3616), (-0.4521, 0.1849, -0.3636), (-0.5287, -9.487e-08, -0.3635), (-0.07887, 0.1859, -0.3586), (-0.2662, 0.2621, -0.3616), (-0.4345, 0.2547, -0.02041), (-0.1776, 0.3615, -0.01714), (-0.54, -1.243e-07, -0.02019), (-0.4345, -0.2547, -0.02041), (-0.1776, -0.3615, -0.01714), (0.08253, -0.257, -0.01238), (0.1904, -1.253e-07, -0.01107), (0.08253, 0.257, -0.01238), (-0.02662, -0.2513, -0.3586), (-0.5311, -0.2499, -0.3636), (-0.5311, 0.2499, -0.3636), (-0.2799, 0.3542, -0.3616), (0.07833, -8.724e-08, -0.3578), (-0.2799, -0.3542, -0.3616), (-0.6346, -8.664e-08, -0.3635), (-0.02662, 0.2513, -0.3586)], [], [(15, 167, 161, 8), (153, 172, 168, 152), (14, 166, 167, 15), (155, 173, 169, 154), (13, 165, 166, 14), (157, 174, 170, 156), (12, 164, 165, 13), (158, 175, 172, 153), (41, 23, 22, 40), (43, 21, 20, 42), (45, 19, 18, 44), (47, 17, 16, 46), (46, 16, 23, 41), (40, 22, 21, 43), (42, 20, 19, 45), (44, 18, 17, 47), (33, 28, 27, 32), (35, 26, 25, 34), (37, 31, 30, 36), (38, 29, 28, 33), (32, 27, 26, 35), (34, 25, 24, 39), (39, 24, 31, 37), (36, 30, 29, 38), (22, 36, 38, 21), (16, 39, 37, 23), (17, 34, 39, 16), (19, 32, 35, 18), (21, 38, 33, 20), (23, 37, 36, 22), (18, 35, 34, 17), (20, 33, 32, 19), (54, 44, 47, 51), (53, 42, 45, 50), (52, 40, 43, 49), (55, 46, 41, 48), (51, 47, 46, 55), (50, 45, 44, 54), (49, 43, 42, 53), (48, 41, 40, 52), (68, 48, 52, 64), (69, 49, 53, 65), (70, 50, 54, 66), (71, 51, 55, 67), (67, 55, 48, 68), (64, 52, 49, 69), (65, 53, 50, 70), (66, 54, 51, 71), (10, 62, 59, 9), (12, 61, 58, 11), (14, 60, 57, 13), (8, 63, 56, 15), (9, 59, 63, 8), (11, 58, 62, 10), (13, 57, 61, 12), (15, 56, 60, 14), (90, 142, 129, 73), (59, 111, 115, 63), (84, 137, 122, 103), (70, 125, 119, 65), (87, 110, 146, 96), (74, 130, 141, 89), (63, 115, 105, 56), (102, 151, 138, 85), (71, 124, 121, 66), (75, 74, 89, 88), (95, 118, 134, 80), (73, 72, 91, 90), (88, 140, 104, 75), (79, 78, 93, 92), (60, 114, 107, 57), (77, 76, 95, 94), (86, 139, 150, 101), (83, 82, 97, 96), (81, 135, 145, 94), (81, 80, 99, 98), (61, 113, 109, 58), (87, 86, 101, 100), (100, 149, 110, 87), (85, 84, 103, 102), (93, 144, 136, 82), (100, 101, 74, 75), (62, 112, 111, 59), (102, 103, 72, 73), (80, 134, 120, 99), (88, 89, 78, 79), (83, 108, 143, 92), (90, 91, 76, 77), (98, 148, 135, 81), (92, 93, 82, 83), (91, 116, 131, 76), (94, 95, 80, 81), (82, 136, 147, 97), (96, 97, 86, 87), (77, 132, 142, 90), (98, 99, 84, 85), (120, 121, 124, 137), (118, 119, 125, 134), (116, 117, 126, 131), (122, 123, 127, 128), (137, 124, 123, 122), (134, 125, 121, 120), (131, 126, 119, 118), (128, 127, 117, 116), (105, 104, 140, 114), (130, 129, 142, 141), (107, 106, 143, 113), (133, 132, 145, 144), (109, 108, 146, 112), (136, 135, 148, 147), (111, 110, 149, 115), (139, 138, 151, 150), (115, 149, 104, 105), (150, 151, 129, 130), (114, 140, 106, 107), (141, 142, 132, 133), (113, 143, 108, 109), (144, 145, 135, 136), (112, 146, 110, 111), (147, 148, 138, 139), (97, 147, 139, 86), (69, 126, 117, 64), (75, 104, 149, 100), (58, 109, 112, 62), (72, 128, 116, 91), (85, 138, 148, 98), (68, 127, 123, 67), (101, 150, 130, 74), (57, 107, 113, 61), (92, 143, 106, 79), (99, 120, 137, 84), (67, 123, 124, 71), (73, 129, 151, 102), (56, 105, 114, 60), (78, 133, 144, 93), (66, 121, 125, 70), (103, 122, 128, 72), (94, 145, 132, 77), (65, 119, 126, 69), (79, 106, 140, 88), (76, 131, 118, 95), (64, 117, 127, 68), (89, 141, 133, 78), (96, 146, 108, 83), (1, 0, 7, 6, 5, 4, 3, 2), (0, 159, 158, 7), (1, 156, 159, 0), (3, 154, 157, 2), (5, 152, 155, 4), (7, 158, 153, 6), (2, 157, 156, 1), (4, 155, 154, 3), (6, 153, 152, 5), (172, 166, 165, 168), (173, 164, 163, 169), (174, 162, 160, 170), (175, 167, 166, 172), (168, 165, 164, 173), (169, 163, 162, 174), (170, 160, 161, 171), (171, 161, 167, 175), (159, 171, 175, 158), (8, 161, 160, 9), (156, 170, 171, 159), (9, 160, 162, 10), (154, 169, 174, 157), (10, 162, 163, 11), (152, 168, 173, 155), (11, 163, 164, 12)])
_uv = me_circle_001.uv_layers.new(name='UVMap')
_uv.uv.foreach_set('vector', [0.0, 0.0, 0.0, 0.0, 0.0, 0.0, 0.0, 0.0, 0.0, 0.0, 0.0, 0.0, 0.0, 0.0, 0.0, 0.0, 0.0, 0.0, 0.0, 0.0, 0.0, 0.0, 0.0, 0.0, 0.0, 0.0, 0.0, 0.0, 0.0, 0.0, 0.0, 0.0, 0.0, 0.0, 0.0, 0.0, 0.0, 0.0, 0.0, 0.0, 0.0, 0.0, 0.0, 0.0, 0.0, 0.0, 0.0, 0.0, 0.0, 0.0, 0.0, 0.0, 0.0, 0.0, 0.0, 0.0, 0.0, 0.0, 0.0, 0.0, 0.0, 0.0, 0.0, 0.0, 0.0, 0.0, 0.0, 0.0, 0.0, 0.0, 0.0, 0.0, 0.0, 0.0, 0.0, 0.0, 0.0, 0.0, 0.0, 0.0, 0.0, 0.0, 0.0, 0.0, 0.0, 0.0, 0.0, 0.0, 0.0, 0.0, 0.0, 0.0, 0.0, 0.0, 0.0, 0.0, 0.0, 0.0, 0.0, 0.0, 0.0, 0.0, 0.0, 0.0, 0.0, 0.0, 0.0, 0.0, 0.0, 0.0, 0.0, 0.0, 0.0, 0.0, 0.0, 0.0, 0.0, 0.0, 0.0, 0.0, 0.0, 0.0, 0.0, 0.0, 0.0, 0.0, 0.0, 0.0, 0.0, 0.0, 0.0, 0.0, 0.0, 0.0, 0.0, 0.0, 0.0, 0.0, 0.0, 0.0, 0.0, 0.0, 0.0, 0.0, 0.0, 0.0, 0.0, 0.0, 0.0, 0.0, 0.0, 0.0, 0.0, 0.0, 0.0, 0.0, 0.0, 0.0, 0.0, 0.0, 0.0, 0.0, 0.0, 0.0, 0.0, 0.0, 0.0, 0.0, 0.0, 0.0, 0.0, 0.0, 0.0, 0.0, 0.0, 0.0, 0.0, 0.0, 0.0, 0.0, 0.0, 0.0, 0.0, 0.0, 0.0, 0.0, 0.0, 0.0, 0.0, 0.0, 0.0, 0.0, 0.0, 0.0, 0.0, 0.0, 0.0, 0.0, 0.0, 0.0, 0.0, 0.0, 0.0, 0.0, 0.0, 0.0, 0.0, 0.0, 0.0, 0.0, 0.0, 0.0, 0.0, 0.0, 0.0, 0.0, 0.0, 0.0, 0.0, 0.0, 0.0, 0.0, 0.0, 0.0, 0.0, 0.0, 0.0, 0.0, 0.0, 0.0, 0.0, 0.0, 0.0, 0.0, 0.0, 0.0, 0.0, 0.0, 0.0, 0.0, 0.0, 0.0, 0.0, 0.0, 0.0, 0.0, 0.0, 0.0, 0.0, 0.0, 0.0, 0.0, 0.0, 0.0, 0.0, 0.0, 0.0, 0.0, 0.0, 0.0, 0.0, 0.0, 0.0, 0.0, 0.0, 0.0, 0.0, 0.0, 0.0, 0.0, 0.0, 0.0, 0.0, 0.0, 0.0, 0.0, 0.0, 0.0, 0.0, 0.0, 0.0, 0.0, 0.0, 0.0, 0.0, 0.0, 0.0, 0.0, 0.0, 0.0, 0.0, 0.0, 0.0, 0.0, 0.0, 0.0, 0.0, 0.0, 0.0, 0.0, 0.0, 0.0, 0.0, 0.0, 0.0, 0.0, 0.0, 0.0, 0.0, 0.0, 0.0, 0.0, 0.0, 0.0, 0.0, 0.0, 0.0, 0.0, 0.0, 0.0, 0.0, 0.0, 0.0, 0.0, 0.0, 0.0, 0.0, 0.0, 0.0, 0.0, 0.0, 0.0, 0.0, 0.0, 0.0, 0.0, 0.0, 0.0, 0.0, 0.0, 0.0, 0.0, 0.0, 0.0, 0.0, 0.0, 0.0, 0.0, 0.0, 0.0, 0.0, 0.0, 0.0, 0.0, 0.0, 0.0, 0.0, 0.0, 0.0, 0.0, 0.0, 0.0, 0.0, 0.0, 0.0, 0.0, 0.0, 0.0, 0.0, 0.0, 0.0, 0.0, 0.0, 0.0, 0.0, 0.0, 0.0, 0.0, 0.0, 0.0, 0.0, 0.0, 0.0, 0.0, 0.0, 0.0, 0.0, 0.0, 0.0, 0.0, 0.0, 0.0, 0.0, 0.0, 0.0, 0.0, 0.0, 0.0, 0.0, 0.0, 0.0, 0.0, 0.0, 0.0, 0.0, 0.0, 0.0, 0.0, 0.0, 0.0, 0.0, 0.0, 0.0, 0.0, 0.0, 0.0, 0.0, 0.0, 0.0, 0.0, 0.0, 0.0, 0.0, 0.0, 0.0, 0.0, 0.0, 0.0, 0.0, 0.0, 0.0, 0.0, 0.0, 0.0, 0.0, 0.0, 0.0, 0.0, 0.0, 0.0, 0.0, 0.0, 0.0, 0.0, 0.0, 0.0, 0.0, 0.0, 0.0, 0.0, 0.0, 0.0, 0.0, 0.0, 0.0, 0.0, 0.0, 0.0, 0.0, 0.0, 0.0, 0.0, 0.0, 0.0, 0.0, 0.0, 0.0, 0.0, 0.0, 0.0, 0.0, 0.0, 0.0, 0.0, 0.0, 0.0, 0.0, 0.0, 0.0, 0.0, 0.0, 0.0, 0.0, 0.0, 0.0, 0.0, 0.0, 0.0, 0.0, 0.0, 0.0, 0.0, 0.0, 0.0, 0.0, 0.0, 0.0, 0.0, 0.0, 0.0, 0.0, 0.0, 0.0, 0.0, 0.0, 0.0, 0.0, 0.0, 0.0, 0.0, 0.0, 0.0, 0.0, 0.0, 0.0, 0.0, 0.0, 0.0, 0.0, 0.0, 0.0, 0.0, 0.0, 0.0, 0.0, 0.0, 0.0, 0.0, 0.0, 0.0, 0.0, 0.0, 0.0, 0.0, 0.0, 0.0, 0.0, 0.0, 0.0, 0.0, 0.0, 0.0, 0.0, 0.0, 0.0, 0.0, 0.0, 0.0, 0.0, 0.0, 0.0, 0.0, 0.0, 0.0, 0.0, 0.0, 0.0, 0.0, 0.0, 0.0, 0.0, 0.0, 0.0, 0.0, 0.0, 0.0, 0.0, 0.0, 0.0, 0.0, 0.0, 0.0, 0.0, 0.0, 0.0, 0.0, 0.0, 0.0, 0.0, 0.0, 0.0, 0.0, 0.0, 0.0, 0.0, 0.0, 0.0, 0.0, 0.0, 0.0, 0.0, 0.0, 0.0, 0.0, 0.0, 0.0, 0.0, 0.0, 0.0, 0.0, 0.0, 0.0, 0.0, 0.0, 0.0, 0.0, 0.0, 0.0, 0.0, 0.0, 0.0, 0.0, 0.0, 0.0, 0.0, 0.0, 0.0, 0.0, 0.0, 0.0, 0.0, 0.0, 0.0, 0.0, 0.0, 0.0, 0.0, 0.0, 0.0, 0.0, 0.0, 0.0, 0.0, 0.0, 0.0, 0.0, 0.0, 0.0, 0.0, 0.0, 0.0, 0.0, 0.0, 0.0, 0.0, 0.0, 0.0, 0.0, 0.0, 0.0, 0.0, 0.0, 0.0, 0.0, 0.0, 0.0, 0.0, 0.0, 0.0, 0.0, 0.0, 0.0, 0.0, 0.0, 0.0, 0.0, 0.0, 0.0, 0.0, 0.0, 0.0, 0.0, 0.0, 0.0, 0.0, 0.0, 0.0, 0.0, 0.0, 0.0, 0.0, 0.0, 0.0, 0.0, 0.0, 0.0, 0.0, 0.0, 0.0, 0.0, 0.0, 0.0, 0.0, 0.0, 0.0, 0.0, 0.0, 0.0, 0.0, 0.0, 0.0, 0.0, 0.0, 0.0, 0.0, 0.0, 0.0, 0.0, 0.0, 0.0, 0.0, 0.0, 0.0, 0.0, 0.0, 0.0, 0.0, 0.0, 0.0, 0.0, 0.0, 0.0, 0.0, 0.0, 0.0, 0.0, 0.0, 0.0, 0.0, 0.0, 0.0, 0.0, 0.0, 0.0, 0.0, 0.0, 0.0, 0.0, 0.0, 0.0, 0.0, 0.0, 0.0, 0.0, 0.0, 0.0, 0.0, 0.0, 0.0, 0.0, 0.0, 0.0, 0.0, 0.0, 0.0, 0.0, 0.0, 0.0, 0.0, 0.0, 0.0, 0.0, 0.0, 0.0, 0.0, 0.0, 0.0, 0.0, 0.0, 0.0, 0.0, 0.0, 0.0, 0.0, 0.0, 0.0, 0.0, 0.0, 0.0, 0.0, 0.0, 0.0, 0.0, 0.0, 0.0, 0.0, 0.0, 0.0, 0.0, 0.0, 0.0, 0.0, 0.0, 0.0, 0.0, 0.0, 0.0, 0.0, 0.0, 0.0, 0.0, 0.0, 0.0, 0.0, 0.0, 0.0, 0.0, 0.0, 0.0, 0.0, 0.0, 0.0, 0.0, 0.0, 0.0, 0.0, 0.0, 0.0, 0.0, 0.0, 0.0, 0.0, 0.0, 0.0, 0.0, 0.0, 0.0, 0.0, 0.0, 0.0, 0.0, 0.0, 0.0, 0.0, 0.0, 0.0, 0.0, 0.0, 0.0, 0.0, 0.0, 0.0, 0.0, 0.0, 0.0, 0.0, 0.0, 0.0, 0.0, 0.0, 0.0, 0.0, 0.0, 0.0, 0.0, 0.0, 0.0, 0.0, 0.0, 0.0, 0.0, 0.0, 0.0, 0.0, 0.0, 0.0, 0.0, 0.0, 0.0, 0.0, 0.0, 0.0, 0.0, 0.0, 0.0, 0.0, 0.0, 0.0, 0.0, 0.0, 0.0, 0.0, 0.0, 0.0, 0.0, 0.0, 0.0, 0.0, 0.0, 0.0, 0.0, 0.0, 0.0, 0.0, 0.0, 0.0, 0.0, 0.0, 0.0, 0.0, 0.0, 0.0, 0.0, 0.0, 0.0, 0.0, 0.0, 0.0, 0.0, 0.0, 0.0, 0.0, 0.0, 0.0, 0.0, 0.0, 0.0, 0.0, 0.0, 0.0, 0.0, 0.0, 0.0, 0.0, 0.0, 0.0, 0.0, 0.0, 0.0, 0.0, 0.0, 0.0, 0.0, 0.0, 0.0, 0.0, 0.0, 0.0, 0.0, 0.0, 0.0, 0.0, 0.0, 0.0, 0.0, 0.0, 0.0, 0.0, 0.0, 0.0, 0.0, 0.0, 0.0, 0.0, 0.0, 0.0, 0.0, 0.0, 0.0, 0.0, 0.0, 0.0, 0.0, 0.0, 0.0, 0.0, 0.0, 0.0, 0.0, 0.0, 0.0, 0.0, 0.0, 0.0, 0.0, 0.0, 0.0, 0.0, 0.0, 0.0, 0.0, 0.0, 0.0, 0.0, 0.0, 0.0, 0.0, 0.0, 0.0, 0.0, 0.0, 0.0, 0.0, 0.0, 0.0, 0.0, 0.0, 0.0, 0.0, 0.0, 0.0, 0.0, 0.0, 0.0, 0.0, 0.0, 0.0, 0.0, 0.0, 0.0, 0.0, 0.0, 0.0, 0.0, 0.0, 0.0, 0.0, 0.0, 0.0, 0.0, 0.0, 0.0, 0.0, 0.0, 0.0, 0.0, 0.0, 0.0, 0.0, 0.0, 0.0, 0.0, 0.0, 0.0, 0.0, 0.0, 0.0, 0.0, 0.0, 0.0, 0.0, 0.0, 0.0, 0.0, 0.0, 0.0, 0.0, 0.0, 0.0, 0.0, 0.0, 0.0, 0.0, 0.0, 0.0, 0.0, 0.0, 0.0, 0.0, 0.0, 0.0, 0.0, 0.0, 0.0, 0.0, 0.0, 0.0, 0.0, 0.0, 0.0, 0.0, 0.0, 0.0, 0.0, 0.0, 0.0, 0.0, 0.0, 0.0, 0.0, 0.0, 0.0, 0.0, 0.0, 0.0, 0.0, 0.0, 0.0, 0.0, 0.0, 0.0, 0.0, 0.0, 0.0, 0.0, 0.0, 0.0, 0.0, 0.0, 0.0, 0.0, 0.0, 0.0, 0.0, 0.0, 0.0, 0.0, 0.0, 0.0, 0.0, 0.0, 0.0, 0.0, 0.0, 0.0, 0.0, 0.0, 0.0, 0.0, 0.0, 0.0, 0.0, 0.0, 0.0, 0.0, 0.0, 0.0, 0.0, 0.0, 0.0, 0.0, 0.0, 0.0, 0.0, 0.0, 0.0, 0.0, 0.0, 0.0, 0.0, 0.0, 0.0, 0.0, 0.0, 0.0, 0.0, 0.0, 0.0, 0.0, 0.0, 0.0, 0.0, 0.0, 0.0, 0.0, 0.0, 0.0, 0.0, 0.0, 0.0, 0.0, 0.0, 0.0, 0.0, 0.0, 0.0, 0.0, 0.0, 0.0, 0.0, 0.0, 0.0, 0.0, 0.0, 0.0, 0.0, 0.0, 0.0, 0.0, 0.0, 0.0, 0.0, 0.0, 0.0, 0.0, 0.0, 0.0, 0.0, 0.0, 0.0, 0.0, 0.0, 0.0, 0.0, 0.0, 0.0, 0.0, 0.0, 0.0, 0.0, 0.0, 0.0, 0.0, 0.0, 0.0, 0.0, 0.0, 0.0, 0.0, 0.0, 0.0, 0.0, 0.0, 0.0, 0.0, 0.0, 0.0, 0.0, 0.0, 0.0, 0.0, 0.0, 0.0, 0.0, 0.0, 0.0, 0.0, 0.0, 0.0, 0.0, 0.0, 0.0, 0.0, 0.0, 0.0, 0.0, 0.0, 0.0, 0.0, 0.0, 0.0, 0.0, 0.0, 0.0, 0.0, 0.0, 0.0, 0.0, 0.0, 0.0, 0.0, 0.0, 0.0, 0.0, 0.0, 0.0, 0.0, 0.0, 0.0, 0.0, 0.0, 0.0, 0.0, 0.0, 0.0, 0.0, 0.0, 0.0, 0.0, 0.0, 0.0, 0.0, 0.0, 0.0, 0.0, 0.0, 0.0, 0.0, 0.0, 0.0, 0.0, 0.0, 0.0, 0.0, 0.0, 0.0, 0.0, 0.0, 0.0, 0.0, 0.0, 0.0, 0.0, 0.0, 0.0, 0.0, 0.0, 0.0, 0.0, 0.0, 0.0, 0.0, 0.0, 0.0, 0.0, 0.0, 0.0, 0.0, 0.0, 0.0, 0.0, 0.0, 0.0, 0.0, 0.0, 0.0, 0.0, 0.0, 0.0, 0.0, 0.0, 0.0, 0.0, 0.0, 0.0, 0.0, 0.0, 0.0, 0.0, 0.0, 0.0, 0.0, 0.0, 0.0, 0.0, 0.0, 0.0, 0.0, 0.0, 0.0, 0.0, 0.0, 0.0, 0.0, 0.0, 0.0, 0.0, 0.0, 0.0, 0.0, 0.0, 0.0, 0.0, 0.0, 0.0, 0.0, 0.0, 0.0, 0.0, 0.0])
me_circle_001.update()
me_circle_002 = bpy.data.meshes.new('Circle.002')
me_circle_002.from_pydata([(0.02769, 0.2564, 0.04209), (-0.2083, 0.1813, 0.04209), (-0.3061, -1.264e-09, 0.04209), (-0.2083, -0.1813, 0.04209), (0.02769, -0.2564, 0.04209), (0.2637, -0.1813, 0.04209), (0.3614, -1.264e-09, 0.04209), (0.2637, 0.1813, 0.04209), (7.451e-09, 0.273, -0.3064), (-0.3036, 0.1931, -0.3064), (-0.4293, -1.346e-09, -0.3064), (-0.3036, -0.1931, -0.3064), (7.451e-09, -0.273, -0.3064), (0.3036, -0.1931, -0.3064), (0.5531, -1.346e-09, -0.3064), (0.3036, 0.1931, -0.3064), (0.8241, 0.0, -1.484), (0.2979, 0.1914, -0.2565), (0.003961, 0.2707, -0.2565), (0.2979, -0.1914, -0.2565), (0.4196, -1.334e-09, -0.2565), (-0.29, -0.1914, -0.2565), (0.003961, -0.2707, -0.2565), (-0.29, 0.1914, -0.2565), (-0.4117, -1.334e-09, -0.2565)], [], [(18, 17, 15, 8), (20, 19, 13, 14), (22, 21, 11, 12), (24, 23, 9, 10), (17, 20, 14, 15), (19, 22, 12, 13), (21, 24, 10, 11), (23, 18, 8, 9), (1, 2, 3, 4, 5, 6, 7, 0), (15, 14, 16), (13, 12, 16), (11, 10, 16), (9, 8, 16), (8, 15, 16), (14, 13, 16), (12, 11, 16), (10, 9, 16), (1, 0, 18, 23), (3, 2, 24, 21), (5, 4, 22, 19), (7, 6, 20, 17), (2, 1, 23, 24), (4, 3, 21, 22), (6, 5, 19, 20), (0, 7, 17, 18)])
_uv = me_circle_002.uv_layers.new(name='UVMap')
_uv.uv.foreach_set('vector', [0.0, 0.0, 0.0, 0.0, 0.0, 0.0, 0.0, 0.0, 0.0, 0.0, 0.0, 0.0, 0.0, 0.0, 0.0, 0.0, 0.0, 0.0, 0.0, 0.0, 0.0, 0.0, 0.0, 0.0, 0.0, 0.0, 0.0, 0.0, 0.0, 0.0, 0.0, 0.0, 0.0, 0.0, 0.0, 0.0, 0.0, 0.0, 0.0, 0.0, 0.0, 0.0, 0.0, 0.0, 0.0, 0.0, 0.0, 0.0, 0.0, 0.0, 0.0, 0.0, 0.0, 0.0, 0.0, 0.0, 0.0, 0.0, 0.0, 0.0, 0.0, 0.0, 0.0, 0.0, 0.0, 0.0, 0.0, 0.0, 0.0, 0.0, 0.0, 0.0, 0.0, 0.0, 0.0, 0.0, 0.0, 0.0, 0.0, 0.0, 0.0, 0.0, 0.0, 0.0, 0.0, 0.0, 0.0, 0.0, 0.0, 0.0, 0.0, 0.0, 0.0, 0.0, 0.0, 0.0, 0.0, 0.0, 0.0, 0.0, 0.0, 0.0, 0.0, 0.0, 0.0, 0.0, 0.0, 0.0, 0.0, 0.0, 0.0, 0.0, 0.0, 0.0, 0.0, 0.0, 0.0, 0.0, 0.0, 0.0, 0.0, 0.0, 0.0, 0.0, 0.0, 0.0, 0.0, 0.0, 0.0, 0.0, 0.0, 0.0, 0.0, 0.0, 0.0, 0.0, 0.0, 0.0, 0.0, 0.0, 0.0, 0.0, 0.0, 0.0, 0.0, 0.0, 0.0, 0.0, 0.0, 0.0, 0.0, 0.0, 0.0, 0.0, 0.0, 0.0, 0.0, 0.0, 0.0, 0.0, 0.0, 0.0, 0.0, 0.0, 0.0, 0.0, 0.0, 0.0, 0.0, 0.0, 0.0, 0.0, 0.0, 0.0, 0.0, 0.0, 0.0, 0.0, 0.0, 0.0, 0.0, 0.0, 0.0, 0.0, 0.0, 0.0, 0.0, 0.0, 0.0, 0.0, 0.0, 0.0])
me_circle_002.update()

# ---- objects
ob_cube = bpy.data.objects.new('Cube', me_cube_002)
ob_circle = bpy.data.objects.new('Circle', me_circle)
ob_circle_001 = bpy.data.objects.new('Circle.001', me_circle_001)
ob_circle_002 = bpy.data.objects.new('Circle.002', me_circle_002)

# ---- transforms, parenting, visibility, modifiers, constraints
ob_cube.location = (0.0, -0.001726, 0.8348)
ob_circle.location = (0.0, -4.877e-09, 0.04289)
ob_circle_001.location = (0.0, 0.0, -10.55)
ob_circle_002.location = (-0.4046, 0.0, -11.43)

# ---- collection membership
col_collection.objects.link(ob_cube)
col_collection.objects.link(ob_circle)
col_collection.objects.link(ob_circle_001)
col_collection.objects.link(ob_circle_002)

# ---- scene / render settings (as saved in the file)
scene.frame_start = 1; scene.frame_end = 250; scene.frame_set(1)
scene.render.engine = 'BLENDER_EEVEE_NEXT'
bpy.context.view_layer.update()

# ---- added for rendering (the .blend has no active camera and no usable light): camera, sun
cam_auto = bpy.data.cameras.new('AutoCamera')
cam_auto.lens = 50.0
cam_auto.sensor_width = 36.0
cam_auto.clip_end = 1000.0
ob_auto_camera = bpy.data.objects.new('AutoCamera', cam_auto)
scene.collection.objects.link(ob_auto_camera)
ob_auto_camera.location = (17.4724, -20.3979, 9.04104)
ob_auto_camera.rotation_euler = (1.09748, -7.21219e-08, 0.694738)
scene.camera = ob_auto_camera
light_auto_sun = bpy.data.lights.new('AutoSun', 'SUN')
light_auto_sun.energy = 3.0
light_auto_sun.angle = 0.0523599
ob_auto_sun = bpy.data.objects.new('AutoSun', light_auto_sun)
scene.collection.objects.link(ob_auto_sun)
ob_auto_sun.rotation_euler = (0.872665, 0.174533, 0.523599)
bpy.context.view_layer.update()
